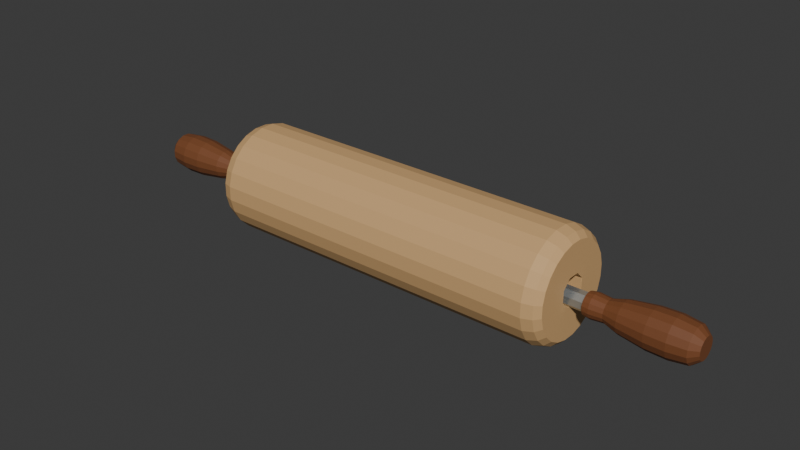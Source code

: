 # Source: source.blend  (saved by Blender 4.3.34; exported with 4.5.12 LTS)
import bpy
from mathutils import Matrix  # noqa: F401  (used for matrix-valued properties, if any)

bpy.ops.wm.read_factory_settings(use_empty=True)
scene = bpy.context.scene
scene.name = 'Scene'

# ---- collections
col_collection = bpy.data.collections.new('Collection'); scene.collection.children.link(col_collection)

# ---- materials (node trees are filled in below, after node groups)
mat_barrel_palemaple = bpy.data.materials.new('Barrel_PaleMaple')
mat_barrel_palemaple.diffuse_color = (0.64, 0.39, 0.17, 1.0)
mat_grips_warmwalnut = bpy.data.materials.new('Grips_WarmWalnut')
mat_grips_warmwalnut.diffuse_color = (0.19, 0.065, 0.022, 1.0)
mat_axle_satinsteel = bpy.data.materials.new('Axle_SatinSteel')
mat_axle_satinsteel.diffuse_color = (0.43, 0.48, 0.5, 1.0)

# ---- material node trees
mat_barrel_palemaple.use_nodes = True; mat_barrel_palemaple.node_tree.nodes.clear()
_N = mat_barrel_palemaple.node_tree.nodes; _L = mat_barrel_palemaple.node_tree.links
n0 = _N.new('ShaderNodeBsdfPrincipled'); n0.name = 'Principled BSDF'; n0.location = (10, 300)
n0.inputs[0].default_value = (0.64, 0.39, 0.17, 1.0)
n0.inputs[2].default_value = 0.68
n1 = _N.new('ShaderNodeOutputMaterial'); n1.name = 'Material Output'; n1.location = (300, 300)
_L.new(n0.outputs[0], n1.inputs[0])
n1.is_active_output = True
mat_grips_warmwalnut.use_nodes = True; mat_grips_warmwalnut.node_tree.nodes.clear()
_N = mat_grips_warmwalnut.node_tree.nodes; _L = mat_grips_warmwalnut.node_tree.links
n0 = _N.new('ShaderNodeBsdfPrincipled'); n0.name = 'Principled BSDF'; n0.location = (10, 300)
n0.inputs[0].default_value = (0.19, 0.065, 0.022, 1.0)
n0.inputs[2].default_value = 0.62
n1 = _N.new('ShaderNodeOutputMaterial'); n1.name = 'Material Output'; n1.location = (300, 300)
_L.new(n0.outputs[0], n1.inputs[0])
n1.is_active_output = True
mat_axle_satinsteel.use_nodes = True; mat_axle_satinsteel.node_tree.nodes.clear()
_N = mat_axle_satinsteel.node_tree.nodes; _L = mat_axle_satinsteel.node_tree.links
n0 = _N.new('ShaderNodeBsdfPrincipled'); n0.name = 'Principled BSDF'; n0.location = (10, 300)
n0.inputs[0].default_value = (0.43, 0.48, 0.5, 1.0)
n0.inputs[1].default_value = 0.75
n0.inputs[2].default_value = 0.32
n1 = _N.new('ShaderNodeOutputMaterial'); n1.name = 'Material Output'; n1.location = (300, 300)
_L.new(n0.outputs[0], n1.inputs[0])
n1.is_active_output = True

# ---- world
world_world = bpy.data.worlds.new('World'); scene.world = world_world
world_world.use_nodes = True; world_world.node_tree.nodes.clear()
_N = world_world.node_tree.nodes; _L = world_world.node_tree.links
n0 = _N.new('ShaderNodeOutputWorld'); n0.name = 'World Output'; n0.location = (300, 300)
n1 = _N.new('ShaderNodeBackground'); n1.name = 'Background'; n1.location = (10, 300)
n1.inputs[0].default_value = (0.05088, 0.05088, 0.05088, 1.0)
_L.new(n1.outputs[0], n0.inputs[0])
n0.is_active_output = True
world_world.color = (0.05088, 0.05088, 0.05088)
world_world.sun_shadow_jitter_overblur = 0.0

# ---- meshes
me_barrel_thickroundedtruebore = bpy.data.meshes.new('Barrel_ThickRoundedTrueBore')
me_barrel_thickroundedtruebore.from_pydata([(-0.17, 0.0388, 0.06564), (-0.17, 0.03332, 0.07514), (-0.17, 0.02557, 0.08289), (-0.17, 0.01607, 0.08838), (-0.17, 0.005482, 0.09121), (-0.17, -0.005482, 0.09121), (-0.17, -0.01607, 0.08838), (-0.17, -0.02557, 0.08289), (-0.17, -0.03332, 0.07514), (-0.17, -0.0388, 0.06564), (-0.17, -0.04164, 0.05505), (-0.17, -0.04164, 0.04409), (-0.17, -0.0388, 0.0335), (-0.17, -0.03332, 0.024), (-0.17, -0.02557, 0.01625), (-0.17, -0.01607, 0.01077), (-0.17, -0.005482, 0.007932), (-0.17, 0.005482, 0.007932), (-0.17, 0.01607, 0.01077), (-0.17, 0.02557, 0.01625), (-0.17, 0.03332, 0.024), (-0.17, 0.0388, 0.0335), (-0.17, 0.04164, 0.04409), (-0.17, 0.04164, 0.05505), (-0.165, 0.04342, 0.06756), (-0.165, 0.03729, 0.07818), (-0.165, 0.02861, 0.08686), (-0.165, 0.01799, 0.09299), (-0.165, 0.006135, 0.09617), (-0.165, -0.006135, 0.09617), (-0.165, -0.01799, 0.09299), (-0.165, -0.02861, 0.08686), (-0.165, -0.03729, 0.07818), (-0.165, -0.04342, 0.06756), (-0.165, -0.0466, 0.05571), (-0.165, -0.0466, 0.04344), (-0.165, -0.04342, 0.03159), (-0.165, -0.03729, 0.02096), (-0.165, -0.02861, 0.01228), (-0.165, -0.01799, 0.00615), (-0.165, -0.006135, 0.002974), (-0.165, 0.006135, 0.002974), (-0.165, 0.01799, 0.00615), (-0.165, 0.02861, 0.01228), (-0.165, 0.03729, 0.02096), (-0.165, 0.04342, 0.03159), (-0.165, 0.0466, 0.04344), (-0.165, 0.0466, 0.05571), (-0.156, 0.04619, 0.06871), (-0.156, 0.03967, 0.08001), (-0.156, 0.03044, 0.08924), (-0.156, 0.01913, 0.09577), (-0.156, 0.006526, 0.09914), (-0.156, -0.006526, 0.09914), (-0.156, -0.01913, 0.09577), (-0.156, -0.03044, 0.08924), (-0.156, -0.03967, 0.08001), (-0.156, -0.04619, 0.06871), (-0.156, -0.04957, 0.0561), (-0.156, -0.04957, 0.04305), (-0.156, -0.04619, 0.03044), (-0.156, -0.03967, 0.01913), (-0.156, -0.03044, 0.009905), (-0.156, -0.01913, 0.003378), (-0.156, -0.006526, 0.0), (-0.156, 0.006526, 0.0), (-0.156, 0.01913, 0.003378), (-0.156, 0.03044, 0.009905), (-0.156, 0.03967, 0.01913), (-0.156, 0.04619, 0.03044), (-0.156, 0.04957, 0.04305), (-0.156, 0.04957, 0.0561), (0.156, 0.04619, 0.06871), (0.156, 0.03967, 0.08001), (0.156, 0.03044, 0.08924), (0.156, 0.01913, 0.09577), (0.156, 0.006526, 0.09914), (0.156, -0.006526, 0.09914), (0.156, -0.01913, 0.09577), (0.156, -0.03044, 0.08924), (0.156, -0.03967, 0.08001), (0.156, -0.04619, 0.06871), (0.156, -0.04957, 0.0561), (0.156, -0.04957, 0.04305), (0.156, -0.04619, 0.03044), (0.156, -0.03967, 0.01913), (0.156, -0.03044, 0.009905), (0.156, -0.01913, 0.003378), (0.156, -0.006526, 0.0), (0.156, 0.006526, 0.0), (0.156, 0.01913, 0.003378), (0.156, 0.03044, 0.009905), (0.156, 0.03967, 0.01913), (0.156, 0.04619, 0.03044), (0.156, 0.04957, 0.04305), (0.156, 0.04957, 0.0561), (0.165, 0.04342, 0.06756), (0.165, 0.03729, 0.07818), (0.165, 0.02861, 0.08686), (0.165, 0.01799, 0.09299), (0.165, 0.006135, 0.09617), (0.165, -0.006135, 0.09617), (0.165, -0.01799, 0.09299), (0.165, -0.02861, 0.08686), (0.165, -0.03729, 0.07818), (0.165, -0.04342, 0.06756), (0.165, -0.0466, 0.05571), (0.165, -0.0466, 0.04344), (0.165, -0.04342, 0.03159), (0.165, -0.03729, 0.02096), (0.165, -0.02861, 0.01228), (0.165, -0.01799, 0.00615), (0.165, -0.006135, 0.002974), (0.165, 0.006135, 0.002974), (0.165, 0.01799, 0.00615), (0.165, 0.02861, 0.01228), (0.165, 0.03729, 0.02096), (0.165, 0.04342, 0.03159), (0.165, 0.0466, 0.04344), (0.165, 0.0466, 0.05571), (0.17, 0.0388, 0.06564), (0.17, 0.03332, 0.07514), (0.17, 0.02557, 0.08289), (0.17, 0.01607, 0.08838), (0.17, 0.005482, 0.09121), (0.17, -0.005482, 0.09121), (0.17, -0.01607, 0.08838), (0.17, -0.02557, 0.08289), (0.17, -0.03332, 0.07514), (0.17, -0.0388, 0.06564), (0.17, -0.04164, 0.05505), (0.17, -0.04164, 0.04409), (0.17, -0.0388, 0.0335), (0.17, -0.03332, 0.024), (0.17, -0.02557, 0.01625), (0.17, -0.01607, 0.01077), (0.17, -0.005482, 0.007932), (0.17, 0.005482, 0.007932), (0.17, 0.01607, 0.01077), (0.17, 0.02557, 0.01625), (0.17, 0.03332, 0.024), (0.17, 0.0388, 0.0335), (0.17, 0.04164, 0.04409), (0.17, 0.04164, 0.05505), (-0.17, 0.01293, 0.05493), (-0.17, 0.01041, 0.05746), (-0.17, 0.007883, 0.05998), (-0.17, 0.005358, 0.06251), (-0.17, 0.001786, 0.06251), (-0.17, -0.001786, 0.06251), (-0.17, -0.005358, 0.06251), (-0.17, -0.007883, 0.05998), (-0.17, -0.01041, 0.05746), (-0.17, -0.01293, 0.05493), (-0.17, -0.01293, 0.05136), (-0.17, -0.01293, 0.04779), (-0.17, -0.01293, 0.04421), (-0.17, -0.01041, 0.04169), (-0.17, -0.007883, 0.03916), (-0.17, -0.005358, 0.03664), (-0.17, -0.001786, 0.03664), (-0.17, 0.001786, 0.03664), (-0.17, 0.005358, 0.03664), (-0.17, 0.007883, 0.03916), (-0.17, 0.01041, 0.04169), (-0.17, 0.01293, 0.04421), (-0.17, 0.01293, 0.04779), (-0.17, 0.01293, 0.05136), (0.17, 0.01293, 0.05493), (0.17, 0.01041, 0.05746), (0.17, 0.007883, 0.05998), (0.17, 0.005358, 0.06251), (0.17, 0.001786, 0.06251), (0.17, -0.001786, 0.06251), (0.17, -0.005358, 0.06251), (0.17, -0.007883, 0.05998), (0.17, -0.01041, 0.05746), (0.17, -0.01293, 0.05493), (0.17, -0.01293, 0.05136), (0.17, -0.01293, 0.04779), (0.17, -0.01293, 0.04421), (0.17, -0.01041, 0.04169), (0.17, -0.007883, 0.03916), (0.17, -0.005358, 0.03664), (0.17, -0.001786, 0.03664), (0.17, 0.001786, 0.03664), (0.17, 0.005358, 0.03664), (0.17, 0.007883, 0.03916), (0.17, 0.01041, 0.04169), (0.17, 0.01293, 0.04421), (0.17, 0.01293, 0.04779), (0.17, 0.01293, 0.05136)], [], [(0, 1, 25, 24), (1, 2, 26, 25), (2, 3, 27, 26), (3, 4, 28, 27), (4, 5, 29, 28), (5, 6, 30, 29), (6, 7, 31, 30), (7, 8, 32, 31), (8, 9, 33, 32), (9, 10, 34, 33), (10, 11, 35, 34), (11, 12, 36, 35), (12, 13, 37, 36), (13, 14, 38, 37), (14, 15, 39, 38), (15, 16, 40, 39), (16, 17, 41, 40), (17, 18, 42, 41), (18, 19, 43, 42), (19, 20, 44, 43), (20, 21, 45, 44), (21, 22, 46, 45), (22, 23, 47, 46), (23, 0, 24, 47), (24, 25, 49, 48), (25, 26, 50, 49), (26, 27, 51, 50), (27, 28, 52, 51), (28, 29, 53, 52), (29, 30, 54, 53), (30, 31, 55, 54), (31, 32, 56, 55), (32, 33, 57, 56), (33, 34, 58, 57), (34, 35, 59, 58), (35, 36, 60, 59), (36, 37, 61, 60), (37, 38, 62, 61), (38, 39, 63, 62), (39, 40, 64, 63), (40, 41, 65, 64), (41, 42, 66, 65), (42, 43, 67, 66), (43, 44, 68, 67), (44, 45, 69, 68), (45, 46, 70, 69), (46, 47, 71, 70), (47, 24, 48, 71), (48, 49, 73, 72), (49, 50, 74, 73), (50, 51, 75, 74), (51, 52, 76, 75), (52, 53, 77, 76), (53, 54, 78, 77), (54, 55, 79, 78), (55, 56, 80, 79), (56, 57, 81, 80), (57, 58, 82, 81), (58, 59, 83, 82), (59, 60, 84, 83), (60, 61, 85, 84), (61, 62, 86, 85), (62, 63, 87, 86), (63, 64, 88, 87), (64, 65, 89, 88), (65, 66, 90, 89), (66, 67, 91, 90), (67, 68, 92, 91), (68, 69, 93, 92), (69, 70, 94, 93), (70, 71, 95, 94), (71, 48, 72, 95), (72, 73, 97, 96), (73, 74, 98, 97), (74, 75, 99, 98), (75, 76, 100, 99), (76, 77, 101, 100), (77, 78, 102, 101), (78, 79, 103, 102), (79, 80, 104, 103), (80, 81, 105, 104), (81, 82, 106, 105), (82, 83, 107, 106), (83, 84, 108, 107), (84, 85, 109, 108), (85, 86, 110, 109), (86, 87, 111, 110), (87, 88, 112, 111), (88, 89, 113, 112), (89, 90, 114, 113), (90, 91, 115, 114), (91, 92, 116, 115), (92, 93, 117, 116), (93, 94, 118, 117), (94, 95, 119, 118), (95, 72, 96, 119), (96, 97, 121, 120), (97, 98, 122, 121), (98, 99, 123, 122), (99, 100, 124, 123), (100, 101, 125, 124), (101, 102, 126, 125), (102, 103, 127, 126), (103, 104, 128, 127), (104, 105, 129, 128), (105, 106, 130, 129), (106, 107, 131, 130), (107, 108, 132, 131), (108, 109, 133, 132), (109, 110, 134, 133), (110, 111, 135, 134), (111, 112, 136, 135), (112, 113, 137, 136), (113, 114, 138, 137), (114, 115, 139, 138), (115, 116, 140, 139), (116, 117, 141, 140), (117, 118, 142, 141), (118, 119, 143, 142), (119, 96, 120, 143), (144, 168, 169, 145), (145, 169, 170, 146), (146, 170, 171, 147), (147, 171, 172, 148), (148, 172, 173, 149), (149, 173, 174, 150), (150, 174, 175, 151), (151, 175, 176, 152), (152, 176, 177, 153), (153, 177, 178, 154), (154, 178, 179, 155), (155, 179, 180, 156), (156, 180, 181, 157), (157, 181, 182, 158), (158, 182, 183, 159), (159, 183, 184, 160), (160, 184, 185, 161), (161, 185, 186, 162), (162, 186, 187, 163), (163, 187, 188, 164), (164, 188, 189, 165), (165, 189, 190, 166), (166, 190, 191, 167), (167, 191, 168, 144), (0, 144, 145, 1), (120, 121, 169, 168), (1, 145, 146, 2), (121, 122, 170, 169), (2, 146, 147, 3), (122, 123, 171, 170), (3, 147, 148, 4), (123, 124, 172, 171), (4, 148, 149, 5), (124, 125, 173, 172), (5, 149, 150, 6), (125, 126, 174, 173), (6, 150, 151, 7), (126, 127, 175, 174), (7, 151, 152, 8), (127, 128, 176, 175), (8, 152, 153, 9), (128, 129, 177, 176), (9, 153, 154, 10), (129, 130, 178, 177), (10, 154, 155, 11), (130, 131, 179, 178), (11, 155, 156, 12), (131, 132, 180, 179), (12, 156, 157, 13), (132, 133, 181, 180), (13, 157, 158, 14), (133, 134, 182, 181), (14, 158, 159, 15), (134, 135, 183, 182), (15, 159, 160, 16), (135, 136, 184, 183), (16, 160, 161, 17), (136, 137, 185, 184), (17, 161, 162, 18), (137, 138, 186, 185), (18, 162, 163, 19), (138, 139, 187, 186), (19, 163, 164, 20), (139, 140, 188, 187), (20, 164, 165, 21), (140, 141, 189, 188), (21, 165, 166, 22), (141, 142, 190, 189), (22, 166, 167, 23), (142, 143, 191, 190), (23, 167, 144, 0), (143, 120, 168, 191)])
me_barrel_thickroundedtruebore.materials.append(mat_barrel_palemaple)
me_barrel_thickroundedtruebore.materials.append(mat_grips_warmwalnut)
me_barrel_thickroundedtruebore.materials.append(mat_axle_satinsteel)
me_barrel_thickroundedtruebore.update()
me_axle_continuouslowerseatedshaft = bpy.data.meshes.new('Axle_ContinuousLowerSeatedShaft')
me_axle_continuouslowerseatedshaft.from_pydata([(-0.245, 0.007391, 0.04709), (-0.245, 0.003061, 0.05142), (-0.245, -0.003061, 0.05142), (-0.245, -0.007391, 0.04709), (-0.245, -0.007391, 0.04097), (-0.245, -0.003061, 0.03664), (-0.245, 0.003061, 0.03664), (-0.245, 0.007391, 0.04097), (0.245, 0.007391, 0.04709), (0.245, 0.003061, 0.05142), (0.245, -0.003061, 0.05142), (0.245, -0.007391, 0.04709), (0.245, -0.007391, 0.04097), (0.245, -0.003061, 0.03664), (0.245, 0.003061, 0.03664), (0.245, 0.007391, 0.04097)], [], [(7, 6, 5, 4, 3, 2, 1, 0), (8, 9, 10, 11, 12, 13, 14, 15), (0, 1, 9, 8), (1, 2, 10, 9), (2, 3, 11, 10), (3, 4, 12, 11), (4, 5, 13, 12), (5, 6, 14, 13), (6, 7, 15, 14), (7, 0, 8, 15)])
me_axle_continuouslowerseatedshaft.polygons.foreach_set('material_index', [2, 2, 2, 2, 2, 2, 2, 2, 2, 2])
me_axle_continuouslowerseatedshaft.materials.append(mat_barrel_palemaple)
me_axle_continuouslowerseatedshaft.materials.append(mat_grips_warmwalnut)
me_axle_continuouslowerseatedshaft.materials.append(mat_axle_satinsteel)
me_axle_continuouslowerseatedshaft.update()
me_grip_leftneckedroundedhandle = bpy.data.meshes.new('Grip_LeftNeckedRoundedHandle')
me_grip_leftneckedroundedhandle.from_pydata([(-0.184, 0.0, 0.04403), (-0.184, 0.009808, 0.04598), (-0.184, 0.008315, 0.04958), (-0.184, 0.005556, 0.05234), (-0.184, 0.001951, 0.05384), (-0.184, -0.001951, 0.05384), (-0.184, -0.005556, 0.05234), (-0.184, -0.008315, 0.04958), (-0.184, -0.009808, 0.04598), (-0.184, -0.009808, 0.04208), (-0.184, -0.008315, 0.03847), (-0.184, -0.005556, 0.03571), (-0.184, -0.001951, 0.03422), (-0.184, 0.001951, 0.03422), (-0.184, 0.005556, 0.03571), (-0.184, 0.008315, 0.03847), (-0.184, 0.009808, 0.04208), (-0.19, 0.01079, 0.04617), (-0.19, 0.009146, 0.05014), (-0.19, 0.006111, 0.05318), (-0.19, 0.002146, 0.05482), (-0.19, -0.002146, 0.05482), (-0.19, -0.006111, 0.05318), (-0.19, -0.009146, 0.05014), (-0.19, -0.01079, 0.04617), (-0.19, -0.01079, 0.04188), (-0.19, -0.009146, 0.03792), (-0.19, -0.006111, 0.03488), (-0.19, -0.002146, 0.03324), (-0.19, 0.002146, 0.03324), (-0.19, 0.006111, 0.03488), (-0.19, 0.009146, 0.03792), (-0.19, 0.01079, 0.04188), (-0.202, 0.009808, 0.04598), (-0.202, 0.008315, 0.04958), (-0.202, 0.005556, 0.05234), (-0.202, 0.001951, 0.05384), (-0.202, -0.001951, 0.05384), (-0.202, -0.005556, 0.05234), (-0.202, -0.008315, 0.04958), (-0.202, -0.009808, 0.04598), (-0.202, -0.009808, 0.04208), (-0.202, -0.008315, 0.03847), (-0.202, -0.005556, 0.03571), (-0.202, -0.001951, 0.03422), (-0.202, 0.001951, 0.03422), (-0.202, 0.005556, 0.03571), (-0.202, 0.008315, 0.03847), (-0.202, 0.009808, 0.04208), (-0.215, 0.01373, 0.04676), (-0.215, 0.01164, 0.05181), (-0.215, 0.007778, 0.05567), (-0.215, 0.002731, 0.05776), (-0.215, -0.002731, 0.05776), (-0.215, -0.007778, 0.05567), (-0.215, -0.01164, 0.05181), (-0.215, -0.01373, 0.04676), (-0.215, -0.01373, 0.0413), (-0.215, -0.01164, 0.03625), (-0.215, -0.007778, 0.03239), (-0.215, -0.002731, 0.0303), (-0.215, 0.002731, 0.0303), (-0.215, 0.007778, 0.03239), (-0.215, 0.01164, 0.03625), (-0.215, 0.01373, 0.0413), (-0.239, 0.01716, 0.04744), (-0.239, 0.01455, 0.05375), (-0.239, 0.009722, 0.05858), (-0.239, 0.003414, 0.06119), (-0.239, -0.003414, 0.06119), (-0.239, -0.009722, 0.05858), (-0.239, -0.01455, 0.05375), (-0.239, -0.01716, 0.04744), (-0.239, -0.01716, 0.04061), (-0.239, -0.01455, 0.03431), (-0.239, -0.009722, 0.02948), (-0.239, -0.003414, 0.02687), (-0.239, 0.003414, 0.02687), (-0.239, 0.009722, 0.02948), (-0.239, 0.01455, 0.03431), (-0.239, 0.01716, 0.04061), (-0.257, 0.01765, 0.04754), (-0.257, 0.01497, 0.05403), (-0.257, 0.01, 0.059), (-0.257, 0.003512, 0.06168), (-0.257, -0.003512, 0.06168), (-0.257, -0.01, 0.059), (-0.257, -0.01497, 0.05403), (-0.257, -0.01765, 0.04754), (-0.257, -0.01765, 0.04052), (-0.257, -0.01497, 0.03403), (-0.257, -0.01, 0.02906), (-0.257, -0.003512, 0.02637), (-0.257, 0.003512, 0.02637), (-0.257, 0.01, 0.02906), (-0.257, 0.01497, 0.03403), (-0.257, 0.01765, 0.04052), (-0.273, 0.01569, 0.04715), (-0.273, 0.0133, 0.05292), (-0.273, 0.008889, 0.05733), (-0.273, 0.003121, 0.05972), (-0.273, -0.003121, 0.05972), (-0.273, -0.008889, 0.05733), (-0.273, -0.0133, 0.05292), (-0.273, -0.01569, 0.04715), (-0.273, -0.01569, 0.04091), (-0.273, -0.0133, 0.03514), (-0.273, -0.008889, 0.03073), (-0.273, -0.003121, 0.02834), (-0.273, 0.003121, 0.02834), (-0.273, 0.008889, 0.03073), (-0.273, 0.0133, 0.03514), (-0.273, 0.01569, 0.04091), (-0.28, 0.009808, 0.04598), (-0.28, 0.008315, 0.04958), (-0.28, 0.005556, 0.05234), (-0.28, 0.001951, 0.05384), (-0.28, -0.001951, 0.05384), (-0.28, -0.005556, 0.05234), (-0.28, -0.008315, 0.04958), (-0.28, -0.009808, 0.04598), (-0.28, -0.009808, 0.04208), (-0.28, -0.008315, 0.03847), (-0.28, -0.005556, 0.03571), (-0.28, -0.001951, 0.03422), (-0.28, 0.001951, 0.03422), (-0.28, 0.005556, 0.03571), (-0.28, 0.008315, 0.03847), (-0.28, 0.009808, 0.04208), (-0.28, 0.0, 0.04403)], [], [(1, 2, 0), (2, 3, 0), (3, 4, 0), (4, 5, 0), (5, 6, 0), (6, 7, 0), (7, 8, 0), (8, 9, 0), (9, 10, 0), (10, 11, 0), (11, 12, 0), (12, 13, 0), (13, 14, 0), (14, 15, 0), (15, 16, 0), (16, 1, 0), (18, 2, 1), (17, 18, 1), (19, 3, 2), (18, 19, 2), (20, 4, 3), (19, 20, 3), (21, 5, 4), (20, 21, 4), (22, 6, 5), (21, 22, 5), (23, 7, 6), (22, 23, 6), (24, 8, 7), (23, 24, 7), (25, 9, 8), (24, 25, 8), (26, 10, 9), (25, 26, 9), (27, 11, 10), (26, 27, 10), (28, 12, 11), (27, 28, 11), (29, 13, 12), (28, 29, 12), (30, 14, 13), (29, 30, 13), (31, 15, 14), (30, 31, 14), (32, 16, 15), (31, 32, 15), (17, 1, 16), (32, 17, 16), (34, 18, 17), (33, 34, 17), (35, 19, 18), (34, 35, 18), (36, 20, 19), (35, 36, 19), (37, 21, 20), (36, 37, 20), (38, 22, 21), (37, 38, 21), (39, 23, 22), (38, 39, 22), (40, 24, 23), (39, 40, 23), (41, 25, 24), (40, 41, 24), (42, 26, 25), (41, 42, 25), (43, 27, 26), (42, 43, 26), (44, 28, 27), (43, 44, 27), (45, 29, 28), (44, 45, 28), (46, 30, 29), (45, 46, 29), (47, 31, 30), (46, 47, 30), (48, 32, 31), (47, 48, 31), (33, 17, 32), (48, 33, 32), (50, 34, 33), (49, 50, 33), (51, 35, 34), (50, 51, 34), (52, 36, 35), (51, 52, 35), (53, 37, 36), (52, 53, 36), (54, 38, 37), (53, 54, 37), (55, 39, 38), (54, 55, 38), (56, 40, 39), (55, 56, 39), (57, 41, 40), (56, 57, 40), (58, 42, 41), (57, 58, 41), (59, 43, 42), (58, 59, 42), (60, 44, 43), (59, 60, 43), (61, 45, 44), (60, 61, 44), (62, 46, 45), (61, 62, 45), (63, 47, 46), (62, 63, 46), (64, 48, 47), (63, 64, 47), (49, 33, 48), (64, 49, 48), (66, 50, 49), (65, 66, 49), (67, 51, 50), (66, 67, 50), (68, 52, 51), (67, 68, 51), (69, 53, 52), (68, 69, 52), (70, 54, 53), (69, 70, 53), (71, 55, 54), (70, 71, 54), (72, 56, 55), (71, 72, 55), (73, 57, 56), (72, 73, 56), (74, 58, 57), (73, 74, 57), (75, 59, 58), (74, 75, 58), (76, 60, 59), (75, 76, 59), (77, 61, 60), (76, 77, 60), (78, 62, 61), (77, 78, 61), (79, 63, 62), (78, 79, 62), (80, 64, 63), (79, 80, 63), (65, 49, 64), (80, 65, 64), (82, 66, 65), (81, 82, 65), (83, 67, 66), (82, 83, 66), (84, 68, 67), (83, 84, 67), (85, 69, 68), (84, 85, 68), (86, 70, 69), (85, 86, 69), (87, 71, 70), (86, 87, 70), (88, 72, 71), (87, 88, 71), (89, 73, 72), (88, 89, 72), (90, 74, 73), (89, 90, 73), (91, 75, 74), (90, 91, 74), (92, 76, 75), (91, 92, 75), (93, 77, 76), (92, 93, 76), (94, 78, 77), (93, 94, 77), (95, 79, 78), (94, 95, 78), (96, 80, 79), (95, 96, 79), (81, 65, 80), (96, 81, 80), (98, 82, 81), (97, 98, 81), (99, 83, 82), (98, 99, 82), (100, 84, 83), (99, 100, 83), (101, 85, 84), (100, 101, 84), (102, 86, 85), (101, 102, 85), (103, 87, 86), (102, 103, 86), (104, 88, 87), (103, 104, 87), (105, 89, 88), (104, 105, 88), (106, 90, 89), (105, 106, 89), (107, 91, 90), (106, 107, 90), (108, 92, 91), (107, 108, 91), (109, 93, 92), (108, 109, 92), (110, 94, 93), (109, 110, 93), (111, 95, 94), (110, 111, 94), (112, 96, 95), (111, 112, 95), (97, 81, 96), (112, 97, 96), (114, 98, 97), (113, 114, 97), (115, 99, 98), (114, 115, 98), (116, 100, 99), (115, 116, 99), (117, 101, 100), (116, 117, 100), (118, 102, 101), (117, 118, 101), (119, 103, 102), (118, 119, 102), (120, 104, 103), (119, 120, 103), (121, 105, 104), (120, 121, 104), (122, 106, 105), (121, 122, 105), (123, 107, 106), (122, 123, 106), (124, 108, 107), (123, 124, 107), (125, 109, 108), (124, 125, 108), (126, 110, 109), (125, 126, 109), (127, 111, 110), (126, 127, 110), (128, 112, 111), (127, 128, 111), (113, 97, 112), (128, 113, 112), (129, 114, 113), (129, 115, 114), (129, 116, 115), (129, 117, 116), (129, 118, 117), (129, 119, 118), (129, 120, 119), (129, 121, 120), (129, 122, 121), (129, 123, 122), (129, 124, 123), (129, 125, 124), (129, 126, 125), (129, 127, 126), (129, 128, 127), (129, 113, 128)])
me_grip_leftneckedroundedhandle.polygons.foreach_set('material_index', [1, 1, 1, 1, 1, 1, 1, 1, 1, 1, 1, 1, 1, 1, 1, 1, 1, 1, 1, 1, 1, 1, 1, 1, 1, 1, 1, 1, 1, 1, 1, 1, 1, 1, 1, 1, 1, 1, 1, 1, 1, 1, 1, 1, 1, 1, 1, 1, 1, 1, 1, 1, 1, 1, 1, 1, 1, 1, 1, 1, 1, 1, 1, 1, 1, 1, 1, 1, 1, 1, 1, 1, 1, 1, 1, 1, 1, 1, 1, 1, 1, 1, 1, 1, 1, 1, 1, 1, 1, 1, 1, 1, 1, 1, 1, 1, 1, 1, 1, 1, 1, 1, 1, 1, 1, 1, 1, 1, 1, 1, 1, 1, 1, 1, 1, 1, 1, 1, 1, 1, 1, 1, 1, 1, 1, 1, 1, 1, 1, 1, 1, 1, 1, 1, 1, 1, 1, 1, 1, 1, 1, 1, 1, 1, 1, 1, 1, 1, 1, 1, 1, 1, 1, 1, 1, 1, 1, 1, 1, 1, 1, 1, 1, 1, 1, 1, 1, 1, 1, 1, 1, 1, 1, 1, 1, 1, 1, 1, 1, 1, 1, 1, 1, 1, 1, 1, 1, 1, 1, 1, 1, 1, 1, 1, 1, 1, 1, 1, 1, 1, 1, 1, 1, 1, 1, 1, 1, 1, 1, 1, 1, 1, 1, 1, 1, 1, 1, 1, 1, 1, 1, 1, 1, 1, 1, 1, 1, 1, 1, 1, 1, 1, 1, 1, 1, 1, 1, 1, 1, 1, 1, 1, 1, 1, 1, 1, 1, 1, 1, 1, 1, 1, 1, 1, 1, 1])
me_grip_leftneckedroundedhandle.materials.append(mat_barrel_palemaple)
me_grip_leftneckedroundedhandle.materials.append(mat_grips_warmwalnut)
me_grip_leftneckedroundedhandle.materials.append(mat_axle_satinsteel)
me_grip_leftneckedroundedhandle.update()
me_grip_rightneckedroundedhandle = bpy.data.meshes.new('Grip_RightNeckedRoundedHandle')
me_grip_rightneckedroundedhandle.from_pydata([(0.184, 0.0, 0.04403), (0.184, 0.009808, 0.04598), (0.184, 0.008315, 0.04958), (0.184, 0.005556, 0.05234), (0.184, 0.001951, 0.05384), (0.184, -0.001951, 0.05384), (0.184, -0.005556, 0.05234), (0.184, -0.008315, 0.04958), (0.184, -0.009808, 0.04598), (0.184, -0.009808, 0.04208), (0.184, -0.008315, 0.03847), (0.184, -0.005556, 0.03571), (0.184, -0.001951, 0.03422), (0.184, 0.001951, 0.03422), (0.184, 0.005556, 0.03571), (0.184, 0.008315, 0.03847), (0.184, 0.009808, 0.04208), (0.19, 0.01079, 0.04617), (0.19, 0.009146, 0.05014), (0.19, 0.006111, 0.05318), (0.19, 0.002146, 0.05482), (0.19, -0.002146, 0.05482), (0.19, -0.006111, 0.05318), (0.19, -0.009146, 0.05014), (0.19, -0.01079, 0.04617), (0.19, -0.01079, 0.04188), (0.19, -0.009146, 0.03792), (0.19, -0.006111, 0.03488), (0.19, -0.002146, 0.03324), (0.19, 0.002146, 0.03324), (0.19, 0.006111, 0.03488), (0.19, 0.009146, 0.03792), (0.19, 0.01079, 0.04188), (0.202, 0.009808, 0.04598), (0.202, 0.008315, 0.04958), (0.202, 0.005556, 0.05234), (0.202, 0.001951, 0.05384), (0.202, -0.001951, 0.05384), (0.202, -0.005556, 0.05234), (0.202, -0.008315, 0.04958), (0.202, -0.009808, 0.04598), (0.202, -0.009808, 0.04208), (0.202, -0.008315, 0.03847), (0.202, -0.005556, 0.03571), (0.202, -0.001951, 0.03422), (0.202, 0.001951, 0.03422), (0.202, 0.005556, 0.03571), (0.202, 0.008315, 0.03847), (0.202, 0.009808, 0.04208), (0.215, 0.01373, 0.04676), (0.215, 0.01164, 0.05181), (0.215, 0.007778, 0.05567), (0.215, 0.002731, 0.05776), (0.215, -0.002731, 0.05776), (0.215, -0.007778, 0.05567), (0.215, -0.01164, 0.05181), (0.215, -0.01373, 0.04676), (0.215, -0.01373, 0.0413), (0.215, -0.01164, 0.03625), (0.215, -0.007778, 0.03239), (0.215, -0.002731, 0.0303), (0.215, 0.002731, 0.0303), (0.215, 0.007778, 0.03239), (0.215, 0.01164, 0.03625), (0.215, 0.01373, 0.0413), (0.239, 0.01716, 0.04744), (0.239, 0.01455, 0.05375), (0.239, 0.009722, 0.05858), (0.239, 0.003414, 0.06119), (0.239, -0.003414, 0.06119), (0.239, -0.009722, 0.05858), (0.239, -0.01455, 0.05375), (0.239, -0.01716, 0.04744), (0.239, -0.01716, 0.04061), (0.239, -0.01455, 0.03431), (0.239, -0.009722, 0.02948), (0.239, -0.003414, 0.02687), (0.239, 0.003414, 0.02687), (0.239, 0.009722, 0.02948), (0.239, 0.01455, 0.03431), (0.239, 0.01716, 0.04061), (0.257, 0.01765, 0.04754), (0.257, 0.01497, 0.05403), (0.257, 0.01, 0.059), (0.257, 0.003512, 0.06168), (0.257, -0.003512, 0.06168), (0.257, -0.01, 0.059), (0.257, -0.01497, 0.05403), (0.257, -0.01765, 0.04754), (0.257, -0.01765, 0.04052), (0.257, -0.01497, 0.03403), (0.257, -0.01, 0.02906), (0.257, -0.003512, 0.02637), (0.257, 0.003512, 0.02637), (0.257, 0.01, 0.02906), (0.257, 0.01497, 0.03403), (0.257, 0.01765, 0.04052), (0.273, 0.01569, 0.04715), (0.273, 0.0133, 0.05292), (0.273, 0.008889, 0.05733), (0.273, 0.003121, 0.05972), (0.273, -0.003121, 0.05972), (0.273, -0.008889, 0.05733), (0.273, -0.0133, 0.05292), (0.273, -0.01569, 0.04715), (0.273, -0.01569, 0.04091), (0.273, -0.0133, 0.03514), (0.273, -0.008889, 0.03073), (0.273, -0.003121, 0.02834), (0.273, 0.003121, 0.02834), (0.273, 0.008889, 0.03073), (0.273, 0.0133, 0.03514), (0.273, 0.01569, 0.04091), (0.28, 0.009808, 0.04598), (0.28, 0.008315, 0.04958), (0.28, 0.005556, 0.05234), (0.28, 0.001951, 0.05384), (0.28, -0.001951, 0.05384), (0.28, -0.005556, 0.05234), (0.28, -0.008315, 0.04958), (0.28, -0.009808, 0.04598), (0.28, -0.009808, 0.04208), (0.28, -0.008315, 0.03847), (0.28, -0.005556, 0.03571), (0.28, -0.001951, 0.03422), (0.28, 0.001951, 0.03422), (0.28, 0.005556, 0.03571), (0.28, 0.008315, 0.03847), (0.28, 0.009808, 0.04208), (0.28, 0.0, 0.04403)], [], [(0, 2, 1), (0, 3, 2), (0, 4, 3), (0, 5, 4), (0, 6, 5), (0, 7, 6), (0, 8, 7), (0, 9, 8), (0, 10, 9), (0, 11, 10), (0, 12, 11), (0, 13, 12), (0, 14, 13), (0, 15, 14), (0, 16, 15), (0, 1, 16), (1, 2, 18), (1, 18, 17), (2, 3, 19), (2, 19, 18), (3, 4, 20), (3, 20, 19), (4, 5, 21), (4, 21, 20), (5, 6, 22), (5, 22, 21), (6, 7, 23), (6, 23, 22), (7, 8, 24), (7, 24, 23), (8, 9, 25), (8, 25, 24), (9, 10, 26), (9, 26, 25), (10, 11, 27), (10, 27, 26), (11, 12, 28), (11, 28, 27), (12, 13, 29), (12, 29, 28), (13, 14, 30), (13, 30, 29), (14, 15, 31), (14, 31, 30), (15, 16, 32), (15, 32, 31), (16, 1, 17), (16, 17, 32), (17, 18, 34), (17, 34, 33), (18, 19, 35), (18, 35, 34), (19, 20, 36), (19, 36, 35), (20, 21, 37), (20, 37, 36), (21, 22, 38), (21, 38, 37), (22, 23, 39), (22, 39, 38), (23, 24, 40), (23, 40, 39), (24, 25, 41), (24, 41, 40), (25, 26, 42), (25, 42, 41), (26, 27, 43), (26, 43, 42), (27, 28, 44), (27, 44, 43), (28, 29, 45), (28, 45, 44), (29, 30, 46), (29, 46, 45), (30, 31, 47), (30, 47, 46), (31, 32, 48), (31, 48, 47), (32, 17, 33), (32, 33, 48), (33, 34, 50), (33, 50, 49), (34, 35, 51), (34, 51, 50), (35, 36, 52), (35, 52, 51), (36, 37, 53), (36, 53, 52), (37, 38, 54), (37, 54, 53), (38, 39, 55), (38, 55, 54), (39, 40, 56), (39, 56, 55), (40, 41, 57), (40, 57, 56), (41, 42, 58), (41, 58, 57), (42, 43, 59), (42, 59, 58), (43, 44, 60), (43, 60, 59), (44, 45, 61), (44, 61, 60), (45, 46, 62), (45, 62, 61), (46, 47, 63), (46, 63, 62), (47, 48, 64), (47, 64, 63), (48, 33, 49), (48, 49, 64), (49, 50, 66), (49, 66, 65), (50, 51, 67), (50, 67, 66), (51, 52, 68), (51, 68, 67), (52, 53, 69), (52, 69, 68), (53, 54, 70), (53, 70, 69), (54, 55, 71), (54, 71, 70), (55, 56, 72), (55, 72, 71), (56, 57, 73), (56, 73, 72), (57, 58, 74), (57, 74, 73), (58, 59, 75), (58, 75, 74), (59, 60, 76), (59, 76, 75), (60, 61, 77), (60, 77, 76), (61, 62, 78), (61, 78, 77), (62, 63, 79), (62, 79, 78), (63, 64, 80), (63, 80, 79), (64, 49, 65), (64, 65, 80), (65, 66, 82), (65, 82, 81), (66, 67, 83), (66, 83, 82), (67, 68, 84), (67, 84, 83), (68, 69, 85), (68, 85, 84), (69, 70, 86), (69, 86, 85), (70, 71, 87), (70, 87, 86), (71, 72, 88), (71, 88, 87), (72, 73, 89), (72, 89, 88), (73, 74, 90), (73, 90, 89), (74, 75, 91), (74, 91, 90), (75, 76, 92), (75, 92, 91), (76, 77, 93), (76, 93, 92), (77, 78, 94), (77, 94, 93), (78, 79, 95), (78, 95, 94), (79, 80, 96), (79, 96, 95), (80, 65, 81), (80, 81, 96), (81, 82, 98), (81, 98, 97), (82, 83, 99), (82, 99, 98), (83, 84, 100), (83, 100, 99), (84, 85, 101), (84, 101, 100), (85, 86, 102), (85, 102, 101), (86, 87, 103), (86, 103, 102), (87, 88, 104), (87, 104, 103), (88, 89, 105), (88, 105, 104), (89, 90, 106), (89, 106, 105), (90, 91, 107), (90, 107, 106), (91, 92, 108), (91, 108, 107), (92, 93, 109), (92, 109, 108), (93, 94, 110), (93, 110, 109), (94, 95, 111), (94, 111, 110), (95, 96, 112), (95, 112, 111), (96, 81, 97), (96, 97, 112), (97, 98, 114), (97, 114, 113), (98, 99, 115), (98, 115, 114), (99, 100, 116), (99, 116, 115), (100, 101, 117), (100, 117, 116), (101, 102, 118), (101, 118, 117), (102, 103, 119), (102, 119, 118), (103, 104, 120), (103, 120, 119), (104, 105, 121), (104, 121, 120), (105, 106, 122), (105, 122, 121), (106, 107, 123), (106, 123, 122), (107, 108, 124), (107, 124, 123), (108, 109, 125), (108, 125, 124), (109, 110, 126), (109, 126, 125), (110, 111, 127), (110, 127, 126), (111, 112, 128), (111, 128, 127), (112, 97, 113), (112, 113, 128), (113, 114, 129), (114, 115, 129), (115, 116, 129), (116, 117, 129), (117, 118, 129), (118, 119, 129), (119, 120, 129), (120, 121, 129), (121, 122, 129), (122, 123, 129), (123, 124, 129), (124, 125, 129), (125, 126, 129), (126, 127, 129), (127, 128, 129), (128, 113, 129)])
me_grip_rightneckedroundedhandle.polygons.foreach_set('material_index', [1, 1, 1, 1, 1, 1, 1, 1, 1, 1, 1, 1, 1, 1, 1, 1, 1, 1, 1, 1, 1, 1, 1, 1, 1, 1, 1, 1, 1, 1, 1, 1, 1, 1, 1, 1, 1, 1, 1, 1, 1, 1, 1, 1, 1, 1, 1, 1, 1, 1, 1, 1, 1, 1, 1, 1, 1, 1, 1, 1, 1, 1, 1, 1, 1, 1, 1, 1, 1, 1, 1, 1, 1, 1, 1, 1, 1, 1, 1, 1, 1, 1, 1, 1, 1, 1, 1, 1, 1, 1, 1, 1, 1, 1, 1, 1, 1, 1, 1, 1, 1, 1, 1, 1, 1, 1, 1, 1, 1, 1, 1, 1, 1, 1, 1, 1, 1, 1, 1, 1, 1, 1, 1, 1, 1, 1, 1, 1, 1, 1, 1, 1, 1, 1, 1, 1, 1, 1, 1, 1, 1, 1, 1, 1, 1, 1, 1, 1, 1, 1, 1, 1, 1, 1, 1, 1, 1, 1, 1, 1, 1, 1, 1, 1, 1, 1, 1, 1, 1, 1, 1, 1, 1, 1, 1, 1, 1, 1, 1, 1, 1, 1, 1, 1, 1, 1, 1, 1, 1, 1, 1, 1, 1, 1, 1, 1, 1, 1, 1, 1, 1, 1, 1, 1, 1, 1, 1, 1, 1, 1, 1, 1, 1, 1, 1, 1, 1, 1, 1, 1, 1, 1, 1, 1, 1, 1, 1, 1, 1, 1, 1, 1, 1, 1, 1, 1, 1, 1, 1, 1, 1, 1, 1, 1, 1, 1, 1, 1, 1, 1, 1, 1, 1, 1, 1, 1])
me_grip_rightneckedroundedhandle.materials.append(mat_barrel_palemaple)
me_grip_rightneckedroundedhandle.materials.append(mat_grips_warmwalnut)
me_grip_rightneckedroundedhandle.materials.append(mat_axle_satinsteel)
me_grip_rightneckedroundedhandle.update()

# ---- objects
ob_oneboredbarrelrollingpin = bpy.data.objects.new('OneBoredBarrelRollingPin', None)
ob_barrel_thickroundedtruebore = bpy.data.objects.new('Barrel_ThickRoundedTrueBore', me_barrel_thickroundedtruebore)
ob_axle_continuouslowerseatedshaft = bpy.data.objects.new('Axle_ContinuousLowerSeatedShaft', me_axle_continuouslowerseatedshaft)
ob_grip_leftneckedroundedhandle = bpy.data.objects.new('Grip_LeftNeckedRoundedHandle', me_grip_leftneckedroundedhandle)
ob_grip_rightneckedroundedhandle = bpy.data.objects.new('Grip_RightNeckedRoundedHandle', me_grip_rightneckedroundedhandle)

# ---- transforms, parenting, visibility, modifiers, constraints
ob_oneboredbarrelrollingpin.location = (0.0, 0.0, 0.0)
ob_barrel_thickroundedtruebore.parent = ob_oneboredbarrelrollingpin
ob_barrel_thickroundedtruebore.location = (0.0, 0.0, 0.0)
ob_axle_continuouslowerseatedshaft.parent = ob_oneboredbarrelrollingpin
ob_axle_continuouslowerseatedshaft.location = (0.0, 0.0, 0.0)
ob_grip_leftneckedroundedhandle.parent = ob_oneboredbarrelrollingpin
ob_grip_leftneckedroundedhandle.location = (0.0, 0.0, 0.0)
ob_grip_rightneckedroundedhandle.parent = ob_oneboredbarrelrollingpin
ob_grip_rightneckedroundedhandle.location = (0.0, 0.0, 0.0)

# ---- collection membership
scene.collection.objects.link(ob_oneboredbarrelrollingpin)
scene.collection.objects.link(ob_barrel_thickroundedtruebore)
scene.collection.objects.link(ob_axle_continuouslowerseatedshaft)
scene.collection.objects.link(ob_grip_leftneckedroundedhandle)
scene.collection.objects.link(ob_grip_rightneckedroundedhandle)

# ---- scene / render settings (as saved in the file)
scene.frame_start = 1; scene.frame_end = 250; scene.frame_set(1)
scene.render.engine = 'CYCLES'
scene.render.use_compositing = False
scene.cycles.use_denoising = False
scene.cycles.samples = 128
scene.cycles.use_adaptive_sampling = False
scene.cycles.seed = 17
bpy.context.view_layer.update()

# ---- added for rendering (the .blend has no active camera and no usable light): camera, sun
cam_auto = bpy.data.cameras.new('AutoCamera')
cam_auto.lens = 50.0
cam_auto.sensor_width = 36.0
cam_auto.clip_end = 1000.0
ob_auto_camera = bpy.data.objects.new('AutoCamera', cam_auto)
scene.collection.objects.link(ob_auto_camera)
ob_auto_camera.location = (0.534119, -0.640943, 0.476868)
ob_auto_camera.rotation_euler = (1.09748, -7.21219e-08, 0.694738)
scene.camera = ob_auto_camera
light_auto_sun = bpy.data.lights.new('AutoSun', 'SUN')
light_auto_sun.energy = 3.0
light_auto_sun.angle = 0.0523599
ob_auto_sun = bpy.data.objects.new('AutoSun', light_auto_sun)
scene.collection.objects.link(ob_auto_sun)
ob_auto_sun.rotation_euler = (0.872665, 0.174533, 0.523599)
bpy.context.view_layer.update()
